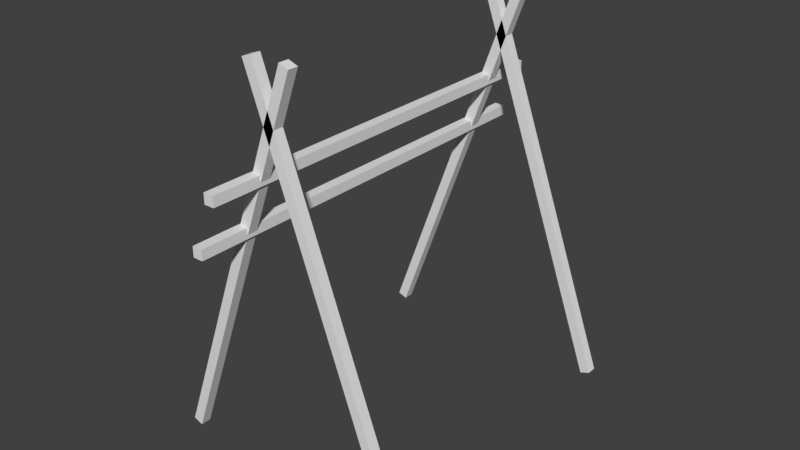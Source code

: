 # Source: cod-rack-fs.blend  (saved by Blender 2.78.0; exported with 4.5.12 LTS)
import bpy
from mathutils import Matrix  # noqa: F401  (used for matrix-valued properties, if any)

bpy.ops.wm.read_factory_settings(use_empty=True)
scene = bpy.context.scene
scene.name = 'Scene'

# ---- collections
col_collection_1 = bpy.data.collections.new('Collection 1'); scene.collection.children.link(col_collection_1)

# ---- materials (node trees are filled in below, after node groups)
mat_material_001 = bpy.data.materials.new('Material.001')
mat_material_001.alpha_threshold = 0.0
mat_material_001.use_transparent_shadow = False
mat_material_001.roughness = 0.5
mat_material_001.line_color = (0.0, 0.0, 0.0, 1.0)
mat_material_002 = bpy.data.materials.new('Material.002')
mat_material_002.alpha_threshold = 0.0
mat_material_002.use_transparent_shadow = False
mat_material_002.roughness = 0.5
mat_material_002.line_color = (0.0, 0.0, 0.0, 1.0)

# ---- material node trees

# ---- world
world_world = bpy.data.worlds.new('World'); scene.world = world_world
world_world.color = (0.05088, 0.05088, 0.05088)
world_world.use_sun_shadow = False
world_world.sun_shadow_jitter_overblur = 0.0
world_world.cycles.sampling_method = 'MANUAL'

# ---- meshes
me_cube_001 = bpy.data.meshes.new('Cube.001')
me_cube_001.from_pydata([], [], [])
me_cube_001.materials.append(mat_material_001)
me_cube_001.use_remesh_preserve_volume = False
me_cube_001.use_remesh_preserve_attributes = False
me_cube_001.use_mirror_vertex_groups = False
me_cube_001.update()
me_cube_002 = bpy.data.meshes.new('Cube.002')
me_cube_002.from_pydata([(-6.467, 7.415, 0.6225), (0.5293, 7.415, 19.84), (-6.467, 7.926, 0.6225), (0.5293, 7.926, 19.84), (-5.987, 7.415, 0.4477), (1.01, 7.415, 19.67), (-5.987, 7.926, 0.4477), (1.01, 7.926, 19.67), (-1.436, 7.415, 19.67), (5.56, 7.415, 0.4477), (-1.436, 7.926, 19.67), (5.56, 7.926, 0.4477), (-0.9556, 7.415, 19.84), (6.041, 7.415, 0.6225), (-0.9556, 7.926, 19.84), (6.041, 7.926, 0.6225), (-6.467, -7.806, 0.6225), (0.5293, -7.806, 19.84), (-6.467, -7.294, 0.6225), (0.5293, -7.294, 19.84), (-5.987, -7.806, 0.4477), (1.01, -7.806, 19.67), (-5.987, -7.294, 0.4477), (1.01, -7.294, 19.67), (-1.436, -7.806, 19.67), (5.56, -7.806, 0.4477), (-1.436, -7.294, 19.67), (5.56, -7.294, 0.4477), (-0.9556, -7.806, 19.84), (6.041, -7.806, 0.6225), (-0.9556, -7.294, 19.84), (6.041, -7.294, 0.6225), (-1.333, 10.2, 14.45), (-1.333, -10.26, 14.45), (-1.333, 10.2, 14.96), (-1.333, -10.26, 14.96), (-0.8217, 10.2, 14.45), (-0.8217, -10.26, 14.45), (-0.8217, 10.2, 14.96), (-0.8217, -10.26, 14.96), (-2.287, 10.2, 11.83), (-2.287, -10.26, 11.83), (-2.287, 10.2, 12.34), (-2.287, -10.26, 12.34), (-1.776, 10.2, 11.83), (-1.776, -10.26, 11.83), (-1.776, 10.2, 12.34), (-1.776, -10.26, 12.34)], [], [(0, 1, 3, 2), (2, 3, 7, 6), (6, 7, 5, 4), (4, 5, 1, 0), (2, 6, 4, 0), (7, 3, 1, 5), (8, 9, 11, 10), (10, 11, 15, 14), (14, 15, 13, 12), (12, 13, 9, 8), (10, 14, 12, 8), (15, 11, 9, 13), (16, 17, 19, 18), (18, 19, 23, 22), (22, 23, 21, 20), (20, 21, 17, 16), (18, 22, 20, 16), (23, 19, 17, 21), (24, 25, 27, 26), (26, 27, 31, 30), (30, 31, 29, 28), (28, 29, 25, 24), (26, 30, 28, 24), (31, 27, 25, 29), (32, 33, 35, 34), (34, 35, 39, 38), (38, 39, 37, 36), (36, 37, 33, 32), (34, 38, 36, 32), (39, 35, 33, 37), (40, 41, 43, 42), (42, 43, 47, 46), (46, 47, 45, 44), (44, 45, 41, 40), (42, 46, 44, 40), (47, 43, 41, 45)])
me_cube_002.materials.append(mat_material_002)
me_cube_002.use_remesh_preserve_volume = False
me_cube_002.use_remesh_preserve_attributes = False
me_cube_002.use_mirror_vertex_groups = False
me_cube_002.update()

# ---- objects
ob_cube = bpy.data.objects.new('Cube', me_cube_001)
ob_cube_001 = bpy.data.objects.new('Cube.001', me_cube_002)

# ---- transforms, parenting, visibility, modifiers, constraints
ob_cube.location = (0.0, 0.0, 0.0)
ob_cube.lock_rotations_4d = False
ob_cube.empty_display_type = 'ARROWS'
ob_cube.lineart.crease_threshold = 0.0
ob_cube_001.location = (0.0, 0.0, 0.0)
ob_cube_001.lock_rotations_4d = False
ob_cube_001.empty_display_type = 'ARROWS'
ob_cube_001.lineart.crease_threshold = 0.0

# ---- collection membership
col_collection_1.objects.link(ob_cube)
col_collection_1.objects.link(ob_cube_001)

# ---- scene / render settings (as saved in the file)
scene.frame_start = 1; scene.frame_end = 250; scene.frame_set(1)
scene.render.engine = 'BLENDER_EEVEE_NEXT'
scene.render.resolution_percentage = 50
scene.render.dither_intensity = 0.0
scene.cycles.use_denoising = False
scene.cycles.samples = 128
scene.cycles.sampling_pattern = 'TABULATED_SOBOL'
scene.cycles.light_sampling_threshold = 0.0
scene.cycles.use_adaptive_sampling = False
scene.cycles.use_light_tree = False
scene.cycles.blur_glossy = 0.0
scene.cycles.sample_clamp_indirect = 0.0
scene.view_settings.view_transform = 'Standard'
bpy.context.view_layer.update()

# ---- added for rendering (the .blend has no active camera and no usable light): camera, sun
cam_auto = bpy.data.cameras.new('AutoCamera')
cam_auto.lens = 50.0
cam_auto.sensor_width = 36.0
cam_auto.clip_end = 1000.0
ob_auto_camera = bpy.data.objects.new('AutoCamera', cam_auto)
scene.collection.objects.link(ob_auto_camera)
ob_auto_camera.location = (28.5836, -34.5862, 32.9598)
ob_auto_camera.rotation_euler = (1.09748, -7.21219e-08, 0.694738)
scene.camera = ob_auto_camera
light_auto_sun = bpy.data.lights.new('AutoSun', 'SUN')
light_auto_sun.energy = 3.0
light_auto_sun.angle = 0.0523599
ob_auto_sun = bpy.data.objects.new('AutoSun', light_auto_sun)
scene.collection.objects.link(ob_auto_sun)
ob_auto_sun.rotation_euler = (0.872665, 0.174533, 0.523599)
bpy.context.view_layer.update()
